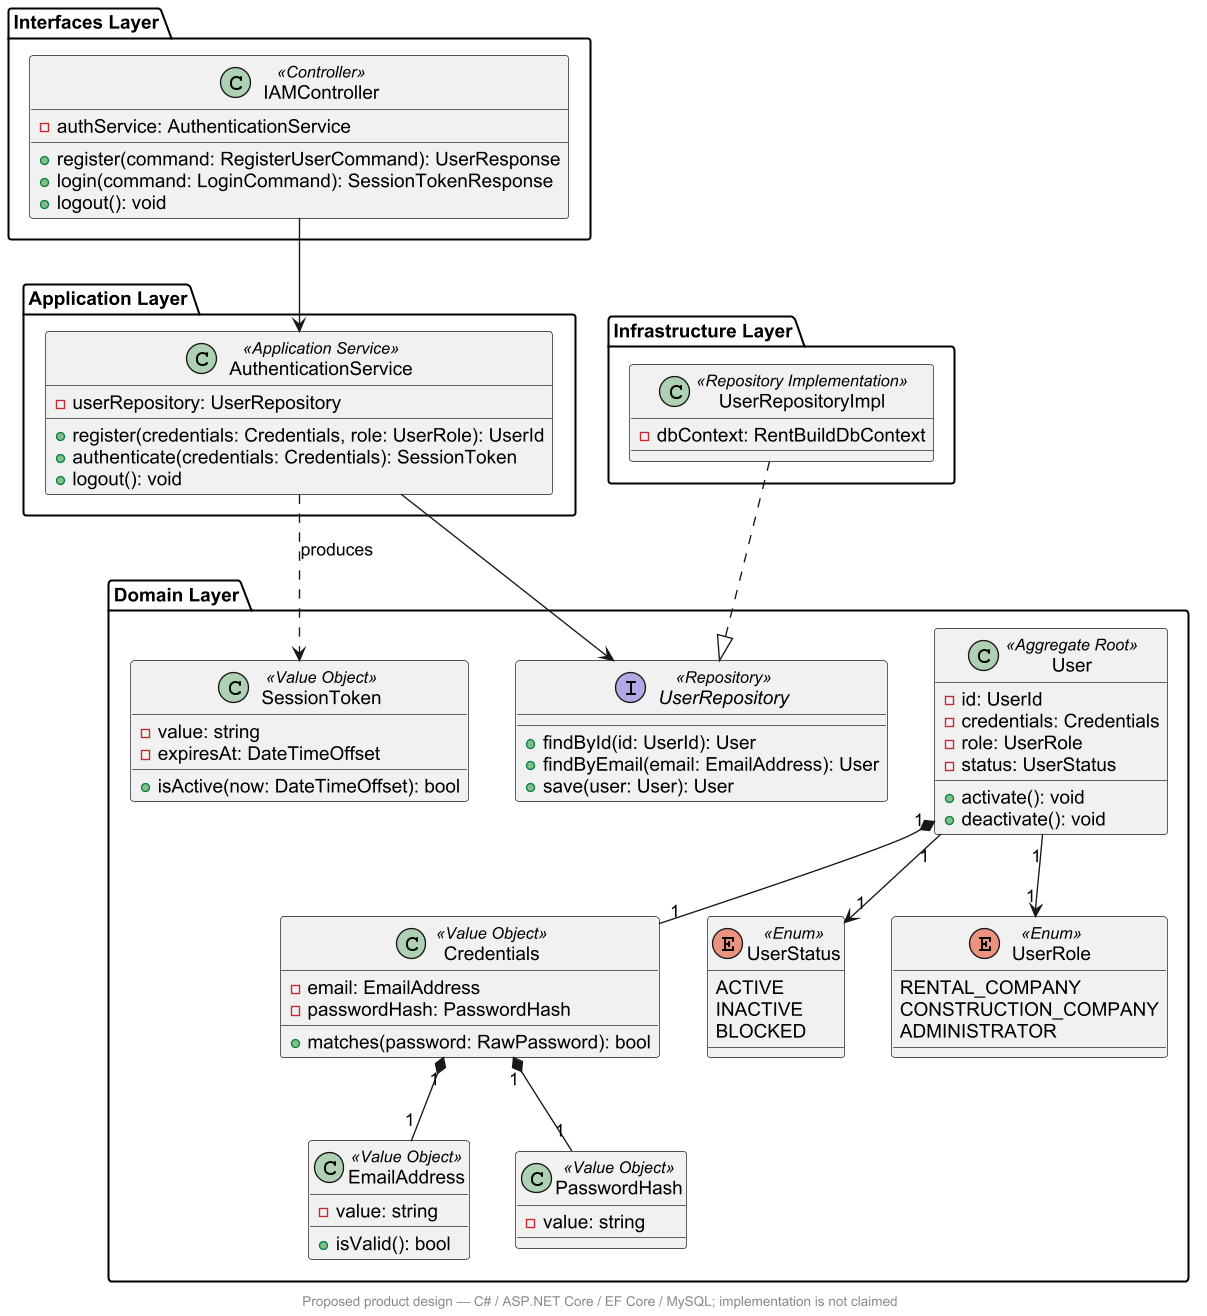

The diagram above was rendered by PlantUML. Its source (embedded in the PNG):
@startuml
skinparam backgroundColor white
skinparam shadowing false
skinparam defaultFontName Arial
skinparam dpi 130
package "Interfaces Layer" {
  class IAMController <<Controller>> {
    - authService: AuthenticationService
    + register(command: RegisterUserCommand): UserResponse
    + login(command: LoginCommand): SessionTokenResponse
    + logout(): void
  }
}

package "Application Layer" {
  class AuthenticationService <<Application Service>> {
    - userRepository: UserRepository
    + register(credentials: Credentials, role: UserRole): UserId
    + authenticate(credentials: Credentials): SessionToken
    + logout(): void
  }
}

package "Infrastructure Layer" {
  class UserRepositoryImpl <<Repository Implementation>> {
    - dbContext: RentBuildDbContext
  }
}

package "Domain Layer" {
  class User <<Aggregate Root>> {
    - id: UserId
    - credentials: Credentials
    - role: UserRole
    - status: UserStatus
    + activate(): void
    + deactivate(): void
  }

  class Credentials <<Value Object>> {
    - email: EmailAddress
    - passwordHash: PasswordHash
    + matches(password: RawPassword): bool
  }

  class SessionToken <<Value Object>> {
    - value: string
    - expiresAt: DateTimeOffset
    + isActive(now: DateTimeOffset): bool
  }

  enum UserStatus <<Enum>> {
    ACTIVE
    INACTIVE
    BLOCKED
  }

  enum UserRole <<Enum>> {
    RENTAL_COMPANY
    CONSTRUCTION_COMPANY
    ADMINISTRATOR
  }

  class EmailAddress <<Value Object>> {
    - value: string
    + isValid(): bool
  }
  class PasswordHash <<Value Object>> {
    - value: string
  }

  interface UserRepository <<Repository>> {
    + findById(id: UserId): User
    + findByEmail(email: EmailAddress): User
    + save(user: User): User
  }
}

IAMController --> AuthenticationService
AuthenticationService --> UserRepository
UserRepositoryImpl ..|> UserRepository

User "1" --> "1" UserStatus
User "1" --> "1" UserRole
User "1" *-- "1" Credentials
Credentials "1" *-- "1" EmailAddress
Credentials "1" *-- "1" PasswordHash
AuthenticationService ..> SessionToken : produces
footer Proposed product design — C# / ASP.NET Core / EF Core / MySQL; implementation is not claimed
@enduml